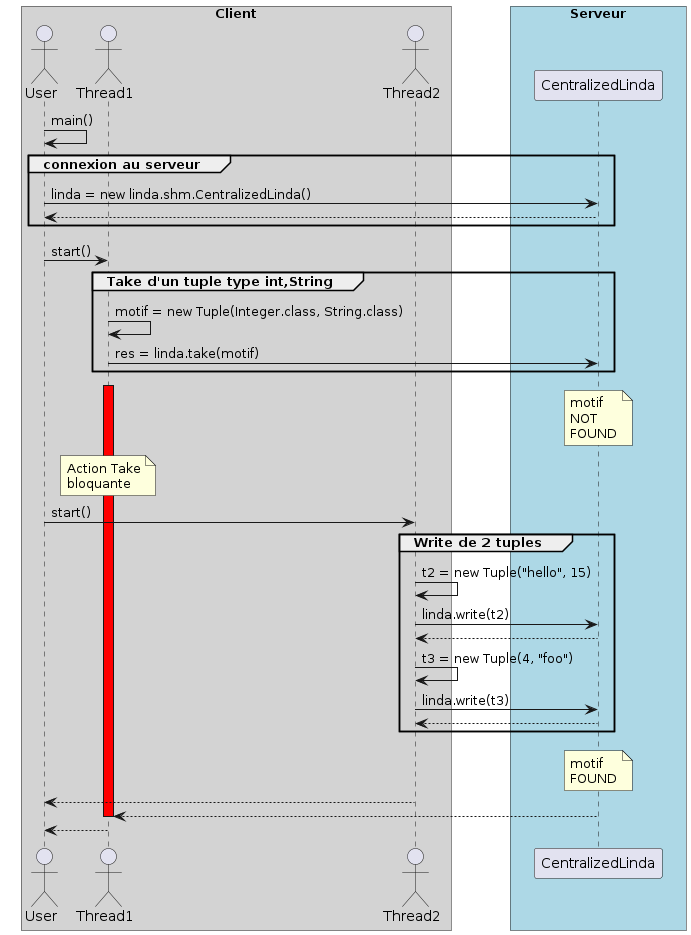

The diagram above was rendered by PlantUML. Its source (embedded in the PNG):
@startuml
skinparam ParticipantPadding 20
skinparam BoxPadding 10
!pragma teoz true

box "Client" #LightGrey
actor User
actor Thread1
actor Thread2
end box
box "Serveur" #LightBlue
participant "CentralizedLinda" as Linda
end box

User -> User: main()

group connexion au serveur

User -> Linda: linda = new linda.shm.CentralizedLinda()

Linda --> User

end

User -> Thread1: start()

group Take d'un tuple type int,String

Thread1 -> Thread1 : motif = new Tuple(Integer.class, String.class)

Thread1 -> Linda: res = linda.take(motif)

end

activate Thread1 #red

note over Linda : motif \nNOT \nFOUND

note over Thread1 : Action Take\nbloquante

User -> Thread2: start()

group Write de 2 tuples

Thread2 -> Thread2: t2 = new Tuple("hello", 15)

Thread2 -> Linda: linda.write(t2)

Linda --> Thread2

Thread2 -> Thread2: t3 = new Tuple(4, "foo")

Thread2 -> Linda: linda.write(t3)

Linda --> Thread2

end

note over Linda : motif \nFOUND

Thread2 --> User

Linda --> Thread1

deactivate Thread1

Thread1 --> User

@enduml